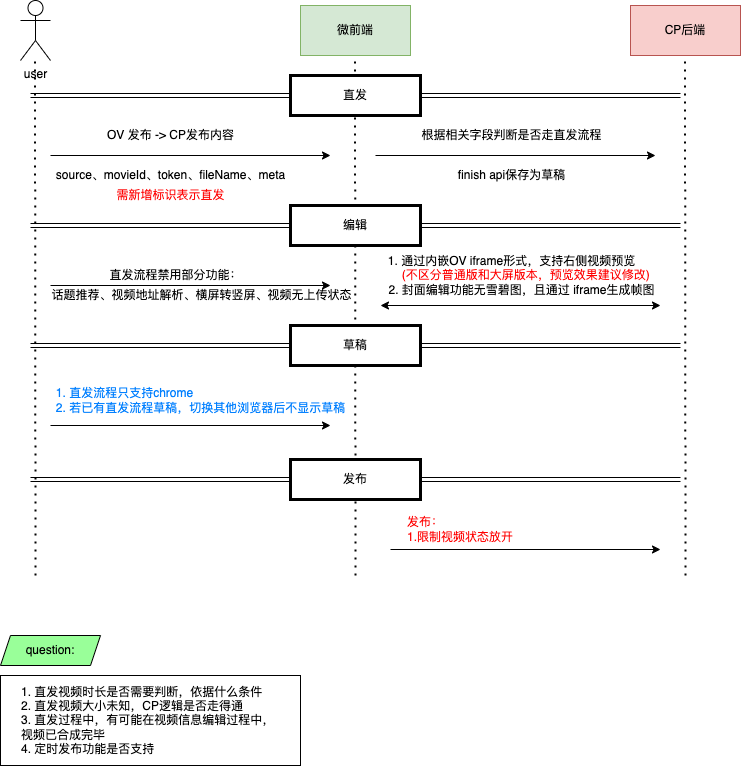

The diagram above was exported from draw.io. Its source (the exported page's mxGraphModel, read from the mxfile embedded in the PNG):
<mxGraphModel dx="1298" dy="866" grid="1" gridSize="10" guides="1" tooltips="1" connect="1" arrows="1" fold="1" page="1" pageScale="1" pageWidth="827" pageHeight="1169" math="0" shadow="0">
  <root>
    <mxCell id="0" />
    <mxCell id="1" parent="0" />
    <mxCell id="NUfbAF6VKn_qnuJBGD9j-1" value="user" style="shape=umlActor;verticalLabelPosition=bottom;verticalAlign=top;html=1;outlineConnect=0;rounded=0;sketch=0;" vertex="1" parent="1">
      <mxGeometry x="60" y="35" width="30" height="60" as="geometry" />
    </mxCell>
    <mxCell id="NUfbAF6VKn_qnuJBGD9j-2" value="" style="endArrow=none;dashed=1;html=1;dashPattern=1 3;strokeWidth=2;rounded=1;sketch=0;curved=0;" edge="1" parent="1">
      <mxGeometry width="50" height="50" relative="1" as="geometry">
        <mxPoint x="75" y="610" as="sourcePoint" />
        <mxPoint x="74.5" y="90" as="targetPoint" />
      </mxGeometry>
    </mxCell>
    <mxCell id="NUfbAF6VKn_qnuJBGD9j-3" value="" style="endArrow=classic;html=1;rounded=1;sketch=0;curved=0;" edge="1" parent="1">
      <mxGeometry width="50" height="50" relative="1" as="geometry">
        <mxPoint x="90" y="190" as="sourcePoint" />
        <mxPoint x="370" y="190" as="targetPoint" />
      </mxGeometry>
    </mxCell>
    <mxCell id="NUfbAF6VKn_qnuJBGD9j-4" value="OV 发布 -&amp;gt; CP发布内容" style="text;html=1;align=center;verticalAlign=middle;resizable=0;points=[];autosize=1;strokeColor=none;fillColor=none;" vertex="1" parent="1">
      <mxGeometry x="140" y="160" width="140" height="20" as="geometry" />
    </mxCell>
    <mxCell id="NUfbAF6VKn_qnuJBGD9j-5" value="微前端" style="whiteSpace=wrap;html=1;rounded=0;sketch=0;fillColor=#d5e8d4;strokeColor=#82b366;" vertex="1" parent="1">
      <mxGeometry x="340" y="40" width="110" height="50" as="geometry" />
    </mxCell>
    <mxCell id="NUfbAF6VKn_qnuJBGD9j-6" value="source、movieId、token、fileName、meta" style="text;html=1;align=center;verticalAlign=middle;resizable=0;points=[];autosize=1;strokeColor=none;fillColor=none;" vertex="1" parent="1">
      <mxGeometry x="90" y="200" width="240" height="20" as="geometry" />
    </mxCell>
    <mxCell id="NUfbAF6VKn_qnuJBGD9j-8" value="CP后端" style="whiteSpace=wrap;html=1;rounded=0;sketch=0;fillColor=#f8cecc;strokeColor=#b85450;" vertex="1" parent="1">
      <mxGeometry x="670" y="40" width="110" height="50" as="geometry" />
    </mxCell>
    <mxCell id="NUfbAF6VKn_qnuJBGD9j-10" value="" style="endArrow=none;dashed=1;html=1;dashPattern=1 3;strokeWidth=2;rounded=1;sketch=0;curved=0;" edge="1" parent="1">
      <mxGeometry width="50" height="50" relative="1" as="geometry">
        <mxPoint x="395" y="610" as="sourcePoint" />
        <mxPoint x="394.5" y="90" as="targetPoint" />
      </mxGeometry>
    </mxCell>
    <mxCell id="NUfbAF6VKn_qnuJBGD9j-11" value="" style="endArrow=none;dashed=1;html=1;dashPattern=1 3;strokeWidth=2;rounded=1;sketch=0;curved=0;" edge="1" parent="1">
      <mxGeometry width="50" height="50" relative="1" as="geometry">
        <mxPoint x="725" y="610" as="sourcePoint" />
        <mxPoint x="724.5" y="90" as="targetPoint" />
      </mxGeometry>
    </mxCell>
    <mxCell id="NUfbAF6VKn_qnuJBGD9j-12" value="" style="endArrow=classic;html=1;rounded=1;sketch=0;curved=0;" edge="1" parent="1">
      <mxGeometry width="50" height="50" relative="1" as="geometry">
        <mxPoint x="415" y="190" as="sourcePoint" />
        <mxPoint x="695" y="190" as="targetPoint" />
      </mxGeometry>
    </mxCell>
    <mxCell id="NUfbAF6VKn_qnuJBGD9j-15" value="根据相关字段判断是否走直发流程" style="text;html=1;align=center;verticalAlign=middle;resizable=0;points=[];autosize=1;strokeColor=none;fillColor=none;" vertex="1" parent="1">
      <mxGeometry x="451" y="160" width="200" height="20" as="geometry" />
    </mxCell>
    <mxCell id="NUfbAF6VKn_qnuJBGD9j-16" value="finish api保存为草稿" style="text;html=1;align=center;verticalAlign=middle;resizable=0;points=[];autosize=1;strokeColor=none;fillColor=none;" vertex="1" parent="1">
      <mxGeometry x="491" y="200" width="120" height="20" as="geometry" />
    </mxCell>
    <mxCell id="NUfbAF6VKn_qnuJBGD9j-17" value="" style="shape=link;html=1;rounded=1;sketch=0;curved=0;startArrow=none;" edge="1" parent="1" source="NUfbAF6VKn_qnuJBGD9j-32">
      <mxGeometry width="100" relative="1" as="geometry">
        <mxPoint x="70" y="130" as="sourcePoint" />
        <mxPoint x="720" y="130" as="targetPoint" />
      </mxGeometry>
    </mxCell>
    <mxCell id="NUfbAF6VKn_qnuJBGD9j-18" value="" style="endArrow=classic;html=1;rounded=1;sketch=0;curved=0;" edge="1" parent="1">
      <mxGeometry width="50" height="50" relative="1" as="geometry">
        <mxPoint x="90" y="320" as="sourcePoint" />
        <mxPoint x="370" y="320" as="targetPoint" />
      </mxGeometry>
    </mxCell>
    <mxCell id="NUfbAF6VKn_qnuJBGD9j-19" value="直发流程禁用部分功能：" style="text;html=1;align=center;verticalAlign=middle;resizable=0;points=[];autosize=1;strokeColor=none;fillColor=none;" vertex="1" parent="1">
      <mxGeometry x="140" y="300" width="150" height="20" as="geometry" />
    </mxCell>
    <mxCell id="NUfbAF6VKn_qnuJBGD9j-20" value="话题推荐、视频地址解析、横屏转竖屏、视频无上传状态" style="text;html=1;align=center;verticalAlign=middle;resizable=0;points=[];autosize=1;strokeColor=none;fillColor=none;" vertex="1" parent="1">
      <mxGeometry x="81" y="320" width="320" height="20" as="geometry" />
    </mxCell>
    <mxCell id="NUfbAF6VKn_qnuJBGD9j-21" value="question:" style="shape=parallelogram;perimeter=parallelogramPerimeter;whiteSpace=wrap;html=1;fixedSize=1;rounded=0;sketch=0;labelBackgroundColor=none;size=10;fillColor=#99FF99;" vertex="1" parent="1">
      <mxGeometry x="40" y="670" width="100" height="30" as="geometry" />
    </mxCell>
    <mxCell id="NUfbAF6VKn_qnuJBGD9j-22" value="&lt;div style=&quot;text-align: left&quot;&gt;&lt;span&gt;1. 直发视频时长是否需要判断，依据什么条件&lt;/span&gt;&lt;/div&gt;&lt;div style=&quot;text-align: left&quot;&gt;&lt;span&gt;2. 直发视频大小未知，CP逻辑是否走得通&lt;/span&gt;&lt;/div&gt;&lt;div style=&quot;text-align: left&quot;&gt;&lt;span&gt;3. 直发过程中，有可能在视频信息编辑过程中，视频已合成完毕&lt;/span&gt;&lt;/div&gt;&lt;div style=&quot;text-align: left&quot;&gt;&lt;span&gt;4. 定时发布功能是否支持&lt;/span&gt;&lt;/div&gt;" style="whiteSpace=wrap;html=1;rounded=0;sketch=0;spacingLeft=20;spacingRight=20;" vertex="1" parent="1">
      <mxGeometry x="40" y="710" width="300" height="90" as="geometry" />
    </mxCell>
    <mxCell id="NUfbAF6VKn_qnuJBGD9j-25" value="" style="endArrow=classic;startArrow=classic;html=1;rounded=1;sketch=0;curved=0;" edge="1" parent="1">
      <mxGeometry width="50" height="50" relative="1" as="geometry">
        <mxPoint x="420" y="340" as="sourcePoint" />
        <mxPoint x="700" y="340" as="targetPoint" />
      </mxGeometry>
    </mxCell>
    <mxCell id="NUfbAF6VKn_qnuJBGD9j-30" value="" style="endArrow=classic;html=1;rounded=1;sketch=0;curved=0;" edge="1" parent="1">
      <mxGeometry width="50" height="50" relative="1" as="geometry">
        <mxPoint x="430" y="584" as="sourcePoint" />
        <mxPoint x="700" y="584" as="targetPoint" />
      </mxGeometry>
    </mxCell>
    <mxCell id="NUfbAF6VKn_qnuJBGD9j-31" value="发布：&lt;br&gt;1.限制视频状态放开&lt;br&gt;" style="text;html=1;align=left;verticalAlign=middle;resizable=0;points=[];autosize=1;strokeColor=none;fillColor=none;fontColor=#FF0000;" vertex="1" parent="1">
      <mxGeometry x="445" y="549" width="120" height="30" as="geometry" />
    </mxCell>
    <mxCell id="NUfbAF6VKn_qnuJBGD9j-32" value="直发" style="whiteSpace=wrap;html=1;rounded=0;sketch=0;strokeWidth=3;" vertex="1" parent="1">
      <mxGeometry x="330" y="110" width="130" height="40" as="geometry" />
    </mxCell>
    <mxCell id="NUfbAF6VKn_qnuJBGD9j-33" value="" style="shape=link;html=1;rounded=1;sketch=0;curved=0;endArrow=none;" edge="1" parent="1" target="NUfbAF6VKn_qnuJBGD9j-32">
      <mxGeometry width="100" relative="1" as="geometry">
        <mxPoint x="70" y="130" as="sourcePoint" />
        <mxPoint x="720" y="130" as="targetPoint" />
      </mxGeometry>
    </mxCell>
    <mxCell id="NUfbAF6VKn_qnuJBGD9j-35" value="" style="shape=link;html=1;rounded=1;sketch=0;curved=0;endArrow=none;startArrow=none;" edge="1" parent="1" source="NUfbAF6VKn_qnuJBGD9j-34">
      <mxGeometry width="100" relative="1" as="geometry">
        <mxPoint x="80" y="259.5" as="sourcePoint" />
        <mxPoint x="720" y="260" as="targetPoint" />
      </mxGeometry>
    </mxCell>
    <mxCell id="NUfbAF6VKn_qnuJBGD9j-34" value="编辑" style="whiteSpace=wrap;html=1;rounded=0;sketch=0;strokeWidth=3;" vertex="1" parent="1">
      <mxGeometry x="330" y="240" width="130" height="40" as="geometry" />
    </mxCell>
    <mxCell id="NUfbAF6VKn_qnuJBGD9j-36" value="" style="shape=link;html=1;rounded=1;sketch=0;curved=0;endArrow=none;" edge="1" parent="1" target="NUfbAF6VKn_qnuJBGD9j-34">
      <mxGeometry width="100" relative="1" as="geometry">
        <mxPoint x="70" y="260" as="sourcePoint" />
        <mxPoint x="720" y="260" as="targetPoint" />
      </mxGeometry>
    </mxCell>
    <mxCell id="NUfbAF6VKn_qnuJBGD9j-37" value="" style="shape=link;html=1;rounded=1;sketch=0;curved=0;endArrow=none;startArrow=none;" edge="1" parent="1" source="NUfbAF6VKn_qnuJBGD9j-38">
      <mxGeometry width="100" relative="1" as="geometry">
        <mxPoint x="80" y="514" as="sourcePoint" />
        <mxPoint x="720" y="514" as="targetPoint" />
      </mxGeometry>
    </mxCell>
    <mxCell id="NUfbAF6VKn_qnuJBGD9j-38" value="发布" style="whiteSpace=wrap;html=1;rounded=0;sketch=0;strokeWidth=3;" vertex="1" parent="1">
      <mxGeometry x="330" y="494" width="130" height="40" as="geometry" />
    </mxCell>
    <mxCell id="NUfbAF6VKn_qnuJBGD9j-39" value="" style="shape=link;html=1;rounded=1;sketch=0;curved=0;endArrow=none;startArrow=none;" edge="1" parent="1" target="NUfbAF6VKn_qnuJBGD9j-38">
      <mxGeometry width="100" relative="1" as="geometry">
        <mxPoint x="70" y="514" as="sourcePoint" />
        <mxPoint x="720" y="380" as="targetPoint" />
      </mxGeometry>
    </mxCell>
    <mxCell id="NUfbAF6VKn_qnuJBGD9j-40" value="" style="shape=link;html=1;rounded=1;sketch=0;curved=0;endArrow=none;startArrow=none;" edge="1" parent="1" source="NUfbAF6VKn_qnuJBGD9j-41">
      <mxGeometry width="100" relative="1" as="geometry">
        <mxPoint x="80" y="380" as="sourcePoint" />
        <mxPoint x="720" y="380" as="targetPoint" />
      </mxGeometry>
    </mxCell>
    <mxCell id="NUfbAF6VKn_qnuJBGD9j-41" value="草稿" style="whiteSpace=wrap;html=1;rounded=0;sketch=0;strokeWidth=3;" vertex="1" parent="1">
      <mxGeometry x="330" y="360" width="130" height="40" as="geometry" />
    </mxCell>
    <mxCell id="NUfbAF6VKn_qnuJBGD9j-42" value="" style="shape=link;html=1;rounded=1;sketch=0;curved=0;endArrow=none;startArrow=none;" edge="1" parent="1" target="NUfbAF6VKn_qnuJBGD9j-41">
      <mxGeometry width="100" relative="1" as="geometry">
        <mxPoint x="70" y="380" as="sourcePoint" />
        <mxPoint x="720" y="246" as="targetPoint" />
      </mxGeometry>
    </mxCell>
    <mxCell id="NUfbAF6VKn_qnuJBGD9j-43" value="&lt;div style=&quot;text-align: left&quot;&gt;1. 直发流程只支持chrome&lt;/div&gt;&lt;div style=&quot;text-align: left&quot;&gt;2. 若已有直发流程草稿，切换其他浏览器后不显示草稿&lt;/div&gt;" style="text;html=1;align=center;verticalAlign=middle;resizable=0;points=[];autosize=1;strokeColor=none;fillColor=none;fontColor=#007FFF;" vertex="1" parent="1">
      <mxGeometry x="90" y="420" width="300" height="30" as="geometry" />
    </mxCell>
    <mxCell id="NUfbAF6VKn_qnuJBGD9j-44" value="" style="endArrow=classic;html=1;rounded=1;sketch=0;curved=0;" edge="1" parent="1">
      <mxGeometry width="50" height="50" relative="1" as="geometry">
        <mxPoint x="90" y="460" as="sourcePoint" />
        <mxPoint x="370" y="460" as="targetPoint" />
      </mxGeometry>
    </mxCell>
    <mxCell id="NUfbAF6VKn_qnuJBGD9j-47" value="1. 通过内嵌OV iframe形式，支持右侧视频预览&lt;br&gt;&lt;div style=&quot;text-align: left&quot;&gt;&lt;span&gt;&lt;font color=&quot;#ff0000&quot;&gt;&amp;nbsp; &amp;nbsp; &amp;nbsp; &amp;nbsp; &amp;nbsp; (不区分普通版和大屏版本，预览效果建议修改)&lt;/font&gt;&lt;/span&gt;&lt;/div&gt;&lt;div style=&quot;text-align: left&quot;&gt;&lt;span&gt;&amp;nbsp; &amp;nbsp; &amp;nbsp; 2. 封面编辑功能无雪碧图，且通过 iframe生成帧图&lt;/span&gt;&lt;/div&gt;" style="text;html=1;align=center;verticalAlign=middle;resizable=0;points=[];autosize=1;strokeColor=none;fillColor=none;fontColor=#000000;spacingLeft=0;" vertex="1" parent="1">
      <mxGeometry x="401" y="285" width="300" height="50" as="geometry" />
    </mxCell>
    <mxCell id="NUfbAF6VKn_qnuJBGD9j-48" value="需新增标识表示直发" style="text;html=1;align=center;verticalAlign=middle;resizable=0;points=[];autosize=1;strokeColor=none;fillColor=none;fontColor=#FF0000;" vertex="1" parent="1">
      <mxGeometry x="150" y="220" width="120" height="20" as="geometry" />
    </mxCell>
  </root>
</mxGraphModel>